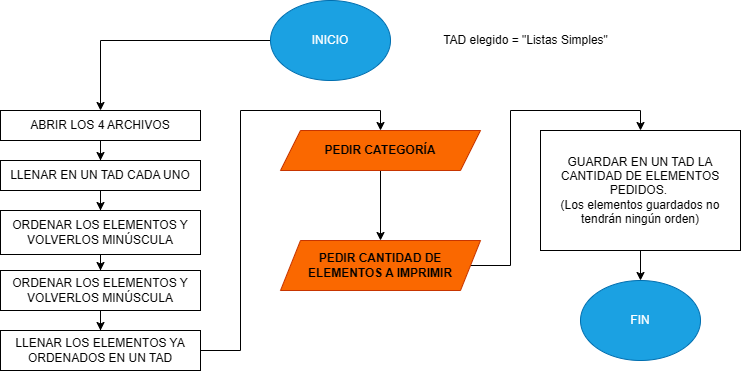

The diagram above was exported from draw.io. Its source (the exported page's mxGraphModel, read from the mxfile embedded in the PNG):
<mxGraphModel dx="828" dy="478" grid="1" gridSize="10" guides="1" tooltips="1" connect="1" arrows="1" fold="1" page="1" pageScale="1" pageWidth="827" pageHeight="1169" math="0" shadow="0">
  <root>
    <mxCell id="0" />
    <mxCell id="1" parent="0" />
    <mxCell id="SG3lCFhV7B4efUZzsEwu-3" style="edgeStyle=orthogonalEdgeStyle;rounded=0;orthogonalLoop=1;jettySize=auto;html=1;" parent="1" source="SG3lCFhV7B4efUZzsEwu-1" target="SG3lCFhV7B4efUZzsEwu-2" edge="1">
      <mxGeometry relative="1" as="geometry" />
    </mxCell>
    <mxCell id="SG3lCFhV7B4efUZzsEwu-1" value="INICIO" style="ellipse;whiteSpace=wrap;html=1;fillColor=#1ba1e2;fontColor=#ffffff;strokeColor=#006EAF;" parent="1" vertex="1">
      <mxGeometry x="290" y="20" width="120" height="80" as="geometry" />
    </mxCell>
    <mxCell id="SG3lCFhV7B4efUZzsEwu-5" style="edgeStyle=orthogonalEdgeStyle;rounded=0;orthogonalLoop=1;jettySize=auto;html=1;" parent="1" source="SG3lCFhV7B4efUZzsEwu-2" target="SG3lCFhV7B4efUZzsEwu-4" edge="1">
      <mxGeometry relative="1" as="geometry" />
    </mxCell>
    <mxCell id="SG3lCFhV7B4efUZzsEwu-2" value="ABRIR LOS 4 ARCHIVOS" style="rounded=0;whiteSpace=wrap;html=1;" parent="1" vertex="1">
      <mxGeometry x="20" y="130" width="200" height="30" as="geometry" />
    </mxCell>
    <mxCell id="SG3lCFhV7B4efUZzsEwu-8" style="edgeStyle=orthogonalEdgeStyle;rounded=0;orthogonalLoop=1;jettySize=auto;html=1;" parent="1" source="SG3lCFhV7B4efUZzsEwu-4" target="SG3lCFhV7B4efUZzsEwu-7" edge="1">
      <mxGeometry relative="1" as="geometry" />
    </mxCell>
    <mxCell id="SG3lCFhV7B4efUZzsEwu-4" value="LLENAR EN UN TAD CADA UNO" style="rounded=0;whiteSpace=wrap;html=1;" parent="1" vertex="1">
      <mxGeometry x="20" y="180" width="200" height="30" as="geometry" />
    </mxCell>
    <mxCell id="SG3lCFhV7B4efUZzsEwu-6" value="TAD elegido = &quot;Listas Simples&quot;" style="text;html=1;align=center;verticalAlign=middle;resizable=0;points=[];autosize=1;strokeColor=none;fillColor=none;" parent="1" vertex="1">
      <mxGeometry x="450" y="45" width="190" height="30" as="geometry" />
    </mxCell>
    <mxCell id="SG3lCFhV7B4efUZzsEwu-12" style="edgeStyle=orthogonalEdgeStyle;rounded=0;orthogonalLoop=1;jettySize=auto;html=1;entryX=0.5;entryY=0;entryDx=0;entryDy=0;" parent="1" source="SG3lCFhV7B4efUZzsEwu-7" target="SG3lCFhV7B4efUZzsEwu-9" edge="1">
      <mxGeometry relative="1" as="geometry" />
    </mxCell>
    <mxCell id="SG3lCFhV7B4efUZzsEwu-7" value="ORDENAR LOS ELEMENTOS Y VOLVERLOS MINÚSCULA" style="rounded=0;whiteSpace=wrap;html=1;" parent="1" vertex="1">
      <mxGeometry x="20" y="230" width="200" height="44" as="geometry" />
    </mxCell>
    <mxCell id="SG3lCFhV7B4efUZzsEwu-14" style="edgeStyle=orthogonalEdgeStyle;rounded=0;orthogonalLoop=1;jettySize=auto;html=1;" parent="1" source="SG3lCFhV7B4efUZzsEwu-9" target="SG3lCFhV7B4efUZzsEwu-13" edge="1">
      <mxGeometry relative="1" as="geometry" />
    </mxCell>
    <mxCell id="SG3lCFhV7B4efUZzsEwu-9" value="ORDENAR LOS ELEMENTOS Y VOLVERLOS MINÚSCULA" style="rounded=0;whiteSpace=wrap;html=1;" parent="1" vertex="1">
      <mxGeometry x="20" y="290" width="200" height="40" as="geometry" />
    </mxCell>
    <mxCell id="SG3lCFhV7B4efUZzsEwu-10" style="edgeStyle=orthogonalEdgeStyle;rounded=0;orthogonalLoop=1;jettySize=auto;html=1;exitX=0.5;exitY=1;exitDx=0;exitDy=0;" parent="1" source="SG3lCFhV7B4efUZzsEwu-2" target="SG3lCFhV7B4efUZzsEwu-2" edge="1">
      <mxGeometry relative="1" as="geometry" />
    </mxCell>
    <mxCell id="SG3lCFhV7B4efUZzsEwu-18" style="edgeStyle=orthogonalEdgeStyle;rounded=0;orthogonalLoop=1;jettySize=auto;html=1;entryX=0.5;entryY=0;entryDx=0;entryDy=0;" parent="1" source="SG3lCFhV7B4efUZzsEwu-13" target="SG3lCFhV7B4efUZzsEwu-17" edge="1">
      <mxGeometry relative="1" as="geometry" />
    </mxCell>
    <mxCell id="SG3lCFhV7B4efUZzsEwu-13" value="LLENAR LOS ELEMENTOS YA ORDENADOS EN UN TAD" style="rounded=0;whiteSpace=wrap;html=1;" parent="1" vertex="1">
      <mxGeometry x="20" y="350" width="200" height="40" as="geometry" />
    </mxCell>
    <mxCell id="SG3lCFhV7B4efUZzsEwu-20" style="edgeStyle=orthogonalEdgeStyle;rounded=0;orthogonalLoop=1;jettySize=auto;html=1;" parent="1" source="SG3lCFhV7B4efUZzsEwu-17" target="SG3lCFhV7B4efUZzsEwu-19" edge="1">
      <mxGeometry relative="1" as="geometry" />
    </mxCell>
    <mxCell id="SG3lCFhV7B4efUZzsEwu-17" value="&lt;b&gt;PEDIR CATEGORÍA&lt;/b&gt;" style="shape=parallelogram;perimeter=parallelogramPerimeter;whiteSpace=wrap;html=1;fixedSize=1;fillColor=#fa6800;fontColor=#000000;strokeColor=#C73500;" parent="1" vertex="1">
      <mxGeometry x="300" y="150" width="200" height="40" as="geometry" />
    </mxCell>
    <mxCell id="SG3lCFhV7B4efUZzsEwu-22" style="edgeStyle=orthogonalEdgeStyle;rounded=0;orthogonalLoop=1;jettySize=auto;html=1;entryX=0.5;entryY=0;entryDx=0;entryDy=0;" parent="1" source="SG3lCFhV7B4efUZzsEwu-19" target="SG3lCFhV7B4efUZzsEwu-21" edge="1">
      <mxGeometry relative="1" as="geometry" />
    </mxCell>
    <mxCell id="SG3lCFhV7B4efUZzsEwu-19" value="&lt;b&gt;&lt;font style=&quot;color: rgb(0, 0, 0);&quot;&gt;PEDIR CANTIDAD DE ELEMENTOS A IMPRIMIR&lt;/font&gt;&lt;/b&gt;" style="shape=parallelogram;perimeter=parallelogramPerimeter;whiteSpace=wrap;html=1;fixedSize=1;fillColor=#fa6800;fontColor=#000000;strokeColor=#C73500;" parent="1" vertex="1">
      <mxGeometry x="300" y="260" width="200" height="50" as="geometry" />
    </mxCell>
    <mxCell id="SG3lCFhV7B4efUZzsEwu-25" style="edgeStyle=orthogonalEdgeStyle;rounded=0;orthogonalLoop=1;jettySize=auto;html=1;" parent="1" source="SG3lCFhV7B4efUZzsEwu-21" target="SG3lCFhV7B4efUZzsEwu-24" edge="1">
      <mxGeometry relative="1" as="geometry" />
    </mxCell>
    <mxCell id="SG3lCFhV7B4efUZzsEwu-21" value="GUARDAR EN UN TAD LA CANTIDAD DE ELEMENTOS PEDIDOS.&amp;nbsp;&lt;div&gt;(Los elementos guardados no tendrán ningún orden)&lt;/div&gt;" style="rounded=0;whiteSpace=wrap;html=1;" parent="1" vertex="1">
      <mxGeometry x="560" y="150" width="200" height="120" as="geometry" />
    </mxCell>
    <mxCell id="SG3lCFhV7B4efUZzsEwu-24" value="FIN" style="ellipse;whiteSpace=wrap;html=1;fillColor=#1ba1e2;fontColor=#ffffff;strokeColor=#006EAF;" parent="1" vertex="1">
      <mxGeometry x="600" y="300" width="120" height="80" as="geometry" />
    </mxCell>
  </root>
</mxGraphModel>